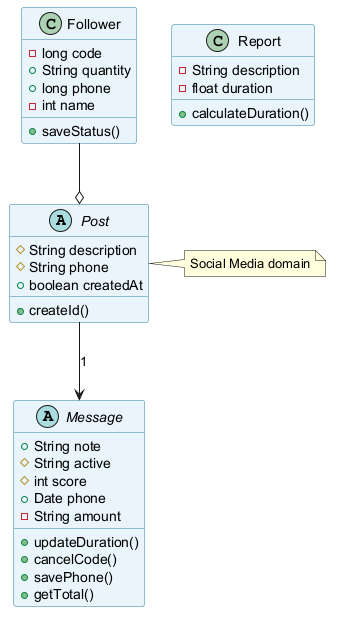

The diagram above was rendered by PlantUML. Its source (embedded in the PNG):
@startuml
skinparam backgroundColor #FFFFFF
skinparam classBackgroundColor #E8F4FA
skinparam classBorderColor #2C7DA0
abstract class Post {
  #String description
  #String phone
  +boolean createdAt
  +createId()
}
class Report {
  -String description
  -float duration
  +calculateDuration()
}
class Follower {
  -long code
  +String quantity
  +long phone
  -int name
  +saveStatus()
}
abstract class Message {
  +String note
  #String active
  #int score
  +Date phone
  -String amount
  +updateDuration()
  +cancelCode()
  +savePhone()
  +getTotal()
}
Follower --o Post
Post --> Message : "1"
note right of Post : Social Media domain
@enduml